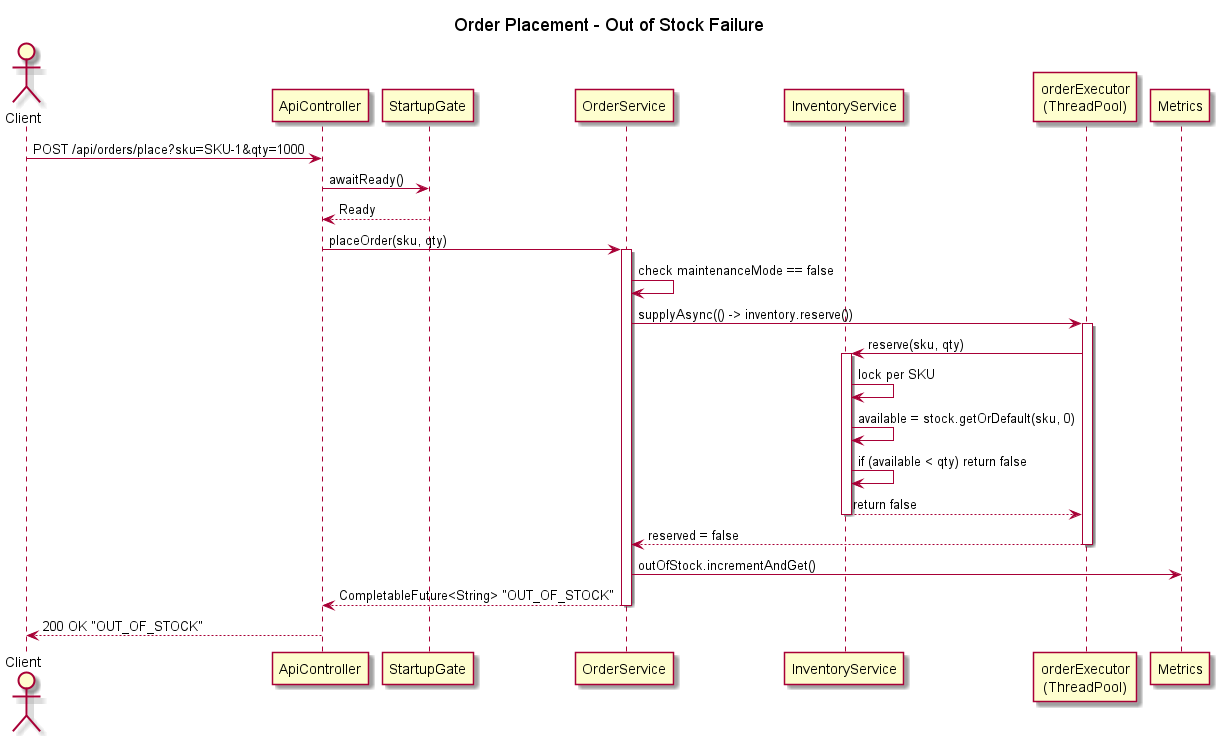

The diagram above was rendered by PlantUML. Its source (embedded in the PNG):
@startuml OrderPlacement_OutOfStock
title Order Placement - Out of Stock Failure

actor Client
participant "ApiController" as Controller
participant "StartupGate" as Gate
participant "OrderService" as Order
participant "InventoryService" as Inventory
participant "orderExecutor\n(ThreadPool)" as OrderExec
participant "Metrics" as Metrics

Client -> Controller: POST /api/orders/place?sku=SKU-1&qty=1000
Controller -> Gate: awaitReady()
Gate --> Controller: Ready
Controller -> Order: placeOrder(sku, qty)
activate Order

Order -> Order: check maintenanceMode == false
Order -> OrderExec: supplyAsync(() -> inventory.reserve())
activate OrderExec
OrderExec -> Inventory: reserve(sku, qty)
activate Inventory
Inventory -> Inventory: lock per SKU
Inventory -> Inventory: available = stock.getOrDefault(sku, 0)
Inventory -> Inventory: if (available < qty) return false
Inventory --> OrderExec: return false
deactivate Inventory
OrderExec --> Order: reserved = false
deactivate OrderExec

Order -> Metrics: outOfStock.incrementAndGet()
Order --> Controller: CompletableFuture<String> "OUT_OF_STOCK"
deactivate Order
Controller --> Client: 200 OK "OUT_OF_STOCK"
@enduml